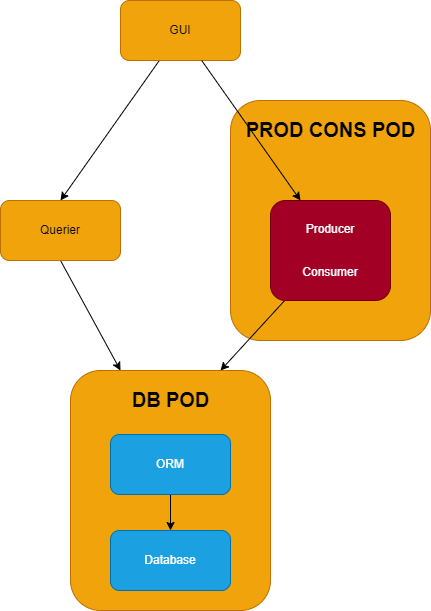

The diagram above was exported from draw.io. Its source (the exported page's mxGraphModel, read from the mxfile embedded in the PNG):
<mxGraphModel dx="486" dy="702" grid="1" gridSize="10" guides="1" tooltips="1" connect="1" arrows="1" fold="1" page="1" pageScale="1" pageWidth="850" pageHeight="1100" math="0" shadow="0">
  <root>
    <mxCell id="0" />
    <mxCell id="1" parent="0" />
    <mxCell id="2" value="" style="rounded=1;whiteSpace=wrap;html=1;fillColor=#f0a30a;fontColor=#000000;strokeColor=#BD7000;" parent="1" vertex="1">
      <mxGeometry x="240" y="430" width="200" height="240" as="geometry" />
    </mxCell>
    <mxCell id="18" style="edgeStyle=none;html=1;entryX=0.25;entryY=0;entryDx=0;entryDy=0;exitX=0.5;exitY=1;exitDx=0;exitDy=0;" parent="1" target="2" edge="1" source="32">
      <mxGeometry relative="1" as="geometry">
        <mxPoint x="220.625" y="240" as="sourcePoint" />
      </mxGeometry>
    </mxCell>
    <mxCell id="14" value="" style="edgeStyle=none;html=1;" parent="1" source="11" target="13" edge="1">
      <mxGeometry relative="1" as="geometry" />
    </mxCell>
    <mxCell id="11" value="ORM" style="whiteSpace=wrap;html=1;rounded=1;fillColor=#1ba1e2;fontColor=#ffffff;strokeColor=#006EAF;" parent="1" vertex="1">
      <mxGeometry x="280" y="494" width="120" height="60" as="geometry" />
    </mxCell>
    <mxCell id="13" value="Database" style="whiteSpace=wrap;html=1;rounded=1;fillColor=#1ba1e2;fontColor=#ffffff;strokeColor=#006EAF;" parent="1" vertex="1">
      <mxGeometry x="280" y="590" width="120" height="60" as="geometry" />
    </mxCell>
    <mxCell id="27" style="edgeStyle=none;html=1;entryX=0.5;entryY=0;entryDx=0;entryDy=0;" parent="1" source="28" target="32" edge="1">
      <mxGeometry relative="1" as="geometry" />
    </mxCell>
    <mxCell id="28" value="GUI" style="rounded=1;whiteSpace=wrap;html=1;fillColor=#f0a30a;fontColor=#000000;strokeColor=#BD7000;" parent="1" vertex="1">
      <mxGeometry x="290" y="60" width="120" height="60" as="geometry" />
    </mxCell>
    <mxCell id="32" value="Querier" style="rounded=1;whiteSpace=wrap;html=1;fillColor=#f0a30a;fontColor=#000000;strokeColor=#BD7000;" parent="1" vertex="1">
      <mxGeometry x="170" y="260" width="120" height="60" as="geometry" />
    </mxCell>
    <mxCell id="35" value="&lt;h5&gt;DB POD&lt;/h5&gt;" style="text;html=1;fontSize=24;fontStyle=1;verticalAlign=middle;align=center;fillColor=none;shadow=1;fontColor=#000000;" parent="1" vertex="1">
      <mxGeometry x="290" y="440" width="100" height="40" as="geometry" />
    </mxCell>
    <mxCell id="36" value="" style="rounded=1;whiteSpace=wrap;html=1;fillColor=#f0a30a;fontColor=#000000;strokeColor=#BD7000;" vertex="1" parent="1">
      <mxGeometry x="400" y="160" width="200" height="240" as="geometry" />
    </mxCell>
    <mxCell id="37" style="edgeStyle=none;html=1;entryX=0.75;entryY=0;entryDx=0;entryDy=0;" edge="1" parent="1" source="29" target="2">
      <mxGeometry relative="1" as="geometry" />
    </mxCell>
    <mxCell id="29" value="Producer&lt;br&gt;&lt;br&gt;&lt;br&gt;Consumer" style="whiteSpace=wrap;html=1;rounded=1;fillColor=#a20025;fontColor=#ffffff;strokeColor=#6F0000;" parent="1" vertex="1">
      <mxGeometry x="440" y="260" width="120" height="100" as="geometry" />
    </mxCell>
    <mxCell id="26" style="edgeStyle=none;html=1;entryX=0.25;entryY=0;entryDx=0;entryDy=0;" parent="1" source="28" edge="1" target="29">
      <mxGeometry relative="1" as="geometry">
        <mxPoint x="430" y="185" as="targetPoint" />
      </mxGeometry>
    </mxCell>
    <mxCell id="38" value="&lt;h5&gt;PROD CONS POD&lt;/h5&gt;" style="text;html=1;fontSize=24;fontStyle=1;verticalAlign=middle;align=center;fillColor=none;shadow=1;fontColor=#000000;" vertex="1" parent="1">
      <mxGeometry x="450" y="170" width="100" height="40" as="geometry" />
    </mxCell>
  </root>
</mxGraphModel>